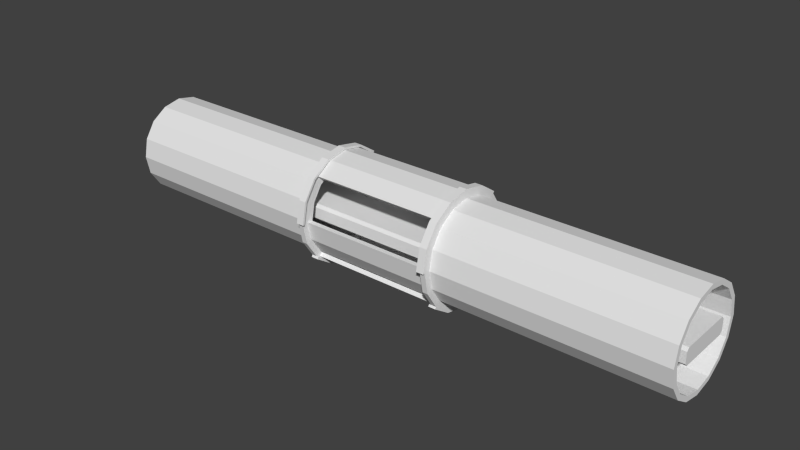 # Source: 1Cargo_Bridge.blend  (saved by Blender 2.73.0; exported with 4.5.12 LTS)
import bpy
from mathutils import Matrix  # noqa: F401  (used for matrix-valued properties, if any)

bpy.ops.wm.read_factory_settings(use_empty=True)
scene = bpy.context.scene
scene.name = 'Scene'

# ---- collections
col_collection_1 = bpy.data.collections.new('Collection 1'); scene.collection.children.link(col_collection_1)

# ---- materials (node trees are filled in below, after node groups)
mat_material = bpy.data.materials.new('Material')
mat_material.alpha_threshold = 0.0
mat_material.use_transparent_shadow = False
mat_material.roughness = 0.5
mat_material.line_color = (0.0, 0.0, 0.0, 1.0)

# ---- material node trees

# ---- world
world_world = bpy.data.worlds.new('World'); scene.world = world_world
world_world.color = (0.05088, 0.05088, 0.05088)
world_world.use_sun_shadow = False
world_world.sun_shadow_jitter_overblur = 0.0
world_world.cycles.sampling_method = 'MANUAL'
world_world.cycles.sample_map_resolution = 256

# ---- meshes
me_cylinder = bpy.data.meshes.new('Cylinder')
me_cylinder.from_pydata([(-8.317e-06, 1.8, -10.83), (8.117e-06, 1.8, 10.83), (0.6888, 1.663, -10.83), (0.6888, 1.663, 10.83), (1.273, 1.273, -10.83), (1.273, 1.273, 10.83), (1.663, 0.6888, -10.83), (1.663, 0.6888, 10.83), (1.8, 1.152e-06, -10.83), (1.8, -1.274e-06, 10.83), (1.663, -0.6888, -10.83), (1.663, -0.6888, 10.83), (1.273, -1.273, -10.83), (1.273, -1.273, 10.83), (0.6888, -1.663, -10.83), (0.6888, -1.663, 10.83), (-8.045e-06, -1.8, -10.83), (8.389e-06, -1.8, 10.83), (-0.6888, -1.663, -10.83), (-0.6888, -1.663, 10.83), (-1.273, -1.273, -10.83), (-1.273, -1.273, 10.83), (-1.663, -0.6888, -10.83), (-1.663, -0.6888, 10.83), (-1.8, 1.253e-06, -10.83), (-1.8, -1.174e-06, 10.83), (-1.663, 0.6888, -10.83), (-1.663, 0.6888, 10.83), (-1.273, 1.273, -10.83), (-1.273, 1.273, 10.83), (-0.6888, 1.663, -10.83), (-0.6888, 1.663, 10.83), (-8.306e-06, 1.62, -10.83), (8.128e-06, 1.62, 10.83), (0.6199, 1.497, -10.83), (0.62, 1.497, 10.83), (1.146, 1.146, -10.83), (1.146, 1.146, 10.83), (1.497, 0.6199, -10.83), (1.497, 0.6199, 10.83), (1.62, 1.161e-06, -10.83), (1.62, -1.266e-06, 10.83), (1.497, -0.6199, -10.83), (1.497, -0.6199, 10.83), (1.146, -1.146, -10.83), (1.146, -1.146, 10.83), (0.6199, -1.497, -10.83), (0.62, -1.497, 10.83), (-8.061e-06, -1.62, -10.83), (8.373e-06, -1.62, 10.83), (-0.62, -1.497, -10.83), (-0.6199, -1.497, 10.83), (-1.146, -1.146, -10.83), (-1.146, -1.146, 10.83), (-1.497, -0.6199, -10.83), (-1.497, -0.6199, 10.83), (-1.62, 1.251e-06, -10.83), (-1.62, -1.176e-06, 10.83), (-1.497, 0.6199, -10.83), (-1.497, 0.6199, 10.83), (-1.146, 1.146, -10.83), (-1.146, 1.146, 10.83), (-0.62, 1.497, -10.83), (-0.6199, 1.497, 10.83), (-1.797e-06, 1.8, -2.466), (1.598e-06, 1.8, 2.466), (0.6888, 1.663, 2.466), (0.6888, 1.663, -2.466), (1.273, 1.273, 2.466), (1.273, 1.273, -2.466), (1.663, 0.6888, 2.466), (1.663, 0.6888, -2.466), (1.8, -3.115e-07, 2.466), (1.8, 1.899e-07, -2.466), (1.663, -0.6888, 2.466), (1.663, -0.6888, -2.466), (1.273, -1.273, 2.466), (1.273, -1.273, -2.466), (0.6888, -1.663, 2.466), (0.6888, -1.663, -2.466), (1.87e-06, -1.8, 2.466), (-1.526e-06, -1.8, -2.466), (-0.6888, -1.663, 2.466), (-0.6888, -1.663, -2.466), (-1.273, -1.273, 2.466), (-1.273, -1.273, -2.466), (-1.663, -0.6888, 2.466), (-1.663, -0.6888, -2.466), (-1.8, -2.113e-07, 2.466), (-1.8, 2.9e-07, -2.466), (-1.663, 0.6888, 2.466), (-1.663, 0.6888, -2.466), (-1.273, 1.273, 2.466), (-1.273, 1.273, -2.466), (-0.6888, 1.663, 2.466), (-0.6888, 1.663, -2.466), (-1.497, -0.6199, -2.466), (-1.497, -0.6199, 2.466), (-1.62, 2.883e-07, -2.466), (-1.62, -2.13e-07, 2.466), (-1.497, 0.6199, -2.466), (-1.497, 0.6199, 2.466), (-1.146, 1.146, -2.466), (-1.146, 1.146, 2.466), (-0.6199, 1.497, -2.466), (-0.6199, 1.497, 2.466), (-1.786e-06, 1.62, -2.466), (1.609e-06, 1.62, 2.466), (0.6199, 1.497, -2.466), (0.6199, 1.497, 2.466), (1.146, 1.146, -2.466), (1.146, 1.146, 2.466), (1.497, 0.6199, -2.466), (1.497, 0.6199, 2.466), (1.62, 1.982e-07, -2.466), (1.62, -3.031e-07, 2.466), (1.497, -0.6199, -2.466), (1.497, -0.6199, 2.466), (1.146, -1.146, -2.466), (1.146, -1.146, 2.466), (0.6199, -1.497, -2.466), (0.6199, -1.497, 2.466), (-1.542e-06, -1.62, -2.466), (1.853e-06, -1.62, 2.466), (-0.6199, -1.497, -2.466), (-0.6199, -1.497, 2.466), (-1.146, -1.146, -2.466), (-1.146, -1.146, 2.466), (-1.362, 1.146, 2.466), (-1.362, 1.146, -2.466), (-1.713, 0.6207, 2.466), (-1.713, 0.6207, -2.466), (-1.836, 0.0007768, 2.466), (-1.836, 0.0007763, -2.466), (-1.713, -0.6192, 2.466), (-1.713, -0.6192, -2.466), (-1.362, -1.145, 2.466), (-1.362, -1.145, -2.466), (-1.489, 1.274, -2.466), (-1.489, 1.274, 2.466), (-1.879, 0.6896, -2.466), (-1.879, 0.6896, 2.466), (-2.016, 0.0007767, -2.466), (-2.016, 0.0007766, 2.466), (-1.879, -0.6881, -2.466), (-1.879, -0.6881, 2.466), (-1.489, -1.272, -2.466), (-1.489, -1.272, 2.466), (-1.392, -1.133, -2.393), (-1.392, -1.133, 2.393), (-1.74, -0.613, -2.393), (-1.74, -0.613, 2.393), (-1.862, 0.0007767, -2.393), (-1.862, 0.0007767, 2.393), (-1.74, 0.6145, -2.393), (-1.74, 0.6145, 2.393), (-1.392, 1.135, -2.393), (-1.392, 1.135, 2.393), (1.362, -1.145, 2.466), (1.362, -1.145, -2.466), (1.714, -0.6192, 2.466), (1.714, -0.6192, -2.466), (1.837, 0.0007751, 2.466), (1.837, 0.0007768, -2.466), (1.714, 0.6207, 2.466), (1.714, 0.6207, -2.466), (1.362, 1.146, 2.466), (1.362, 1.146, -2.466), (1.49, -1.272, -2.466), (1.49, -1.272, 2.466), (1.88, -0.6881, -2.466), (1.88, -0.6881, 2.466), (2.017, 0.0007762, -2.466), (2.017, 0.000775, 2.466), (1.88, 0.6896, -2.466), (1.88, 0.6896, 2.466), (1.49, 1.274, -2.466), (1.49, 1.274, 2.466), (1.393, 1.135, -2.393), (1.393, 1.135, 2.393), (1.741, 0.6145, -2.393), (1.741, 0.6145, 2.393), (1.863, 0.0007764, -2.393), (1.863, 0.0007751, 2.393), (1.741, -0.613, -2.393), (1.741, -0.613, 2.393), (1.393, -1.133, -2.393), (1.393, -1.133, 2.393), (1.228e-06, 1.8, 2.659), (0.6888, 1.663, 2.659), (1.273, 1.273, 2.659), (1.663, 0.6888, 2.659), (1.8, -2.568e-07, 2.659), (1.663, -0.6888, 2.659), (1.273, -1.273, 2.659), (0.6888, -1.663, 2.659), (1.5e-06, -1.8, 2.659), (-0.6888, -1.663, 2.659), (-1.273, -1.273, 2.659), (-1.663, -0.6888, 2.659), (-1.8, -1.567e-07, 2.659), (-1.663, 0.6888, 2.659), (-1.273, 1.273, 2.659), (-0.6888, 1.663, 2.659), (0.6888, 1.663, -2.659), (1.273, 1.273, -2.659), (1.663, 0.6888, -2.659), (1.8, 1.352e-07, -2.659), (1.663, -0.6888, -2.659), (1.273, -1.273, -2.659), (0.6888, -1.663, -2.659), (-1.156e-06, -1.8, -2.659), (-0.6888, -1.663, -2.659), (-1.273, -1.273, -2.659), (-1.663, -0.6888, -2.659), (-1.8, 2.354e-07, -2.659), (-1.663, 0.6888, -2.659), (-1.273, 1.273, -2.659), (-0.6888, 1.663, -2.659), (-1.428e-06, 1.8, -2.659), (-1.497, -0.6199, 2.659), (-1.62, -1.584e-07, 2.659), (-1.497, 0.6199, 2.659), (-1.146, 1.146, 2.659), (-0.6199, 1.497, 2.659), (1.239e-06, 1.62, 2.659), (0.6199, 1.497, 2.659), (1.146, 1.146, 2.659), (1.497, 0.6199, 2.659), (1.62, -2.485e-07, 2.659), (1.497, -0.6199, 2.659), (1.146, -1.146, 2.659), (0.6199, -1.497, 2.659), (1.484e-06, -1.62, 2.659), (-0.6199, -1.497, 2.659), (-1.146, -1.146, 2.659), (-1.497, -0.6199, -2.659), (-1.62, 2.337e-07, -2.659), (-1.497, 0.6199, -2.659), (-1.146, 1.146, -2.659), (-0.6199, 1.497, -2.659), (-1.416e-06, 1.62, -2.659), (0.6199, 1.497, -2.659), (1.146, 1.146, -2.659), (1.497, 0.6199, -2.659), (1.62, 1.436e-07, -2.659), (1.497, -0.6199, -2.659), (1.146, -1.146, -2.659), (0.6199, -1.497, -2.659), (-1.172e-06, -1.62, -2.659), (-0.6199, -1.497, -2.659), (-1.146, -1.146, -2.659), (-1.722e-06, 2.03, -2.466), (1.629e-06, 2.03, 2.466), (0.7767, 1.875, 2.466), (0.7767, 1.875, -2.466), (1.435, 1.435, 2.466), (1.435, 1.435, -2.466), (1.875, 0.7767, 2.466), (1.875, 0.7767, -2.466), (2.03, -3.115e-07, 2.466), (2.03, 1.832e-07, -2.466), (1.875, -0.7767, 2.466), (1.875, -0.7767, -2.466), (1.435, -1.435, 2.466), (1.435, -1.435, -2.466), (0.7767, -1.875, 2.466), (0.7767, -1.875, -2.466), (1.876e-06, -2.03, 2.466), (-1.455e-06, -2.03, -2.466), (-0.7767, -1.875, 2.466), (-0.7767, -1.875, -2.466), (-1.435, -1.435, 2.466), (-1.435, -1.435, -2.466), (-1.875, -0.7767, 2.466), (-1.875, -0.7767, -2.466), (-2.03, -1.78e-07, 2.466), (-2.03, 2.9e-07, -2.466), (-1.875, 0.7767, 2.466), (-1.875, 0.7767, -2.466), (-1.435, 1.435, 2.466), (-1.435, 1.435, -2.466), (-0.7767, 1.875, 2.466), (-0.7767, 1.875, -2.466), (1.243e-06, 2.03, 2.659), (0.7767, 1.875, 2.659), (1.435, 1.435, 2.659), (1.875, 0.7767, 2.659), (2.03, -2.591e-07, 2.659), (1.875, -0.7767, 2.659), (1.435, -1.435, 2.659), (0.7767, -1.875, 2.659), (1.511e-06, -2.03, 2.659), (-0.7767, -1.875, 2.659), (-1.435, -1.435, 2.659), (-1.875, -0.7767, 2.659), (-2.03, -1.367e-07, 2.659), (-1.875, 0.7767, 2.659), (-1.435, 1.435, 2.659), (-0.7767, 1.875, 2.659), (0.7767, 1.875, -2.659), (1.435, 1.435, -2.659), (1.875, 0.7767, -2.659), (2.03, 1.419e-07, -2.659), (1.875, -0.7767, -2.659), (1.435, -1.435, -2.659), (0.7767, -1.875, -2.659), (-1.085e-06, -2.03, -2.659), (-0.7767, -1.875, -2.659), (-1.435, -1.435, -2.659), (-1.875, -0.7767, -2.659), (-2.03, 2.398e-07, -2.659), (-1.875, 0.7767, -2.659), (-1.435, 1.435, -2.659), (-0.7767, 1.875, -2.659), (-1.345e-06, 2.03, -2.659), (0.01556, 2.108, -2.466), (0.01556, 2.108, 2.466), (0.8072, 1.949, 2.466), (0.8072, 1.949, -2.466), (1.492, 1.492, 2.466), (1.492, 1.492, -2.466), (1.949, 0.8072, 2.466), (1.949, 0.8072, -2.466), (2.109, -3.107e-07, 2.466), (2.109, 1.809e-07, -2.466), (1.949, -0.8072, 2.466), (1.949, -0.8072, -2.466), (1.502, -1.48, 2.466), (1.502, -1.48, -2.466), (-0.01556, -2.108, 2.466), (-0.01556, -2.108, -2.466), (-0.8072, -1.949, 2.466), (-0.8072, -1.949, -2.466), (-1.492, -1.492, 2.466), (-1.492, -1.492, -2.466), (-1.949, -0.8072, 2.466), (-1.949, -0.8072, -2.466), (-2.109, -1.672e-07, 2.466), (-2.109, 2.9e-07, -2.466), (-1.949, 0.8072, 2.466), (-1.949, 0.8072, -2.466), (-1.502, 1.48, 2.466), (-1.502, 1.48, -2.466), (0.01556, 2.108, 2.659), (0.8072, 1.949, 2.659), (1.492, 1.492, 2.659), (1.949, 0.8072, 2.659), (2.109, -2.591e-07, 2.659), (1.949, -0.8072, 2.659), (1.502, -1.48, 2.659), (-0.01556, -2.108, 2.659), (-0.8072, -1.949, 2.659), (-1.492, -1.492, 2.659), (-1.949, -0.8072, 2.659), (-2.109, -1.313e-07, 2.659), (-1.949, 0.8072, 2.659), (-1.502, 1.48, 2.659), (0.8072, 1.949, -2.659), (1.492, 1.492, -2.659), (1.949, 0.8072, -2.659), (2.109, 1.442e-07, -2.659), (1.949, -0.8072, -2.659), (1.502, -1.48, -2.659), (-0.01556, -2.108, -2.659), (-0.8072, -1.949, -2.659), (-1.492, -1.492, -2.659), (-1.949, -0.8072, -2.659), (-2.109, 2.414e-07, -2.659), (-1.949, 0.8072, -2.659), (-1.502, 1.48, -2.659), (0.01556, 2.108, -2.659), (-1.882e-06, 2.03, -2.386), (1.812e-06, 2.03, 2.386), (0.7767, 1.875, 2.386), (0.7767, 1.875, -2.386), (1.435, 1.435, 2.386), (1.435, 1.435, -2.386), (1.875, 0.7767, 2.386), (1.875, 0.7767, -2.386), (2.03, -3.637e-07, 2.386), (2.03, 2.178e-07, -2.386), (1.875, -0.7767, 2.386), (1.875, -0.7767, -2.386), (1.435, -1.435, 2.386), (1.435, -1.435, -2.386), (2.059e-06, -2.03, 2.386), (-1.615e-06, -2.03, -2.386), (-0.7767, -1.875, 2.386), (-0.7767, -1.875, -2.386), (-1.435, -1.435, 2.386), (-1.435, -1.435, -2.386), (-1.875, -0.7767, 2.386), (-1.875, -0.7767, -2.386), (-2.03, -1.95e-07, 2.386), (-2.03, 3.246e-07, -2.386), (-1.875, 0.7767, 2.386), (-1.875, 0.7767, -2.386), (-1.435, 1.435, 2.386), (-1.435, 1.435, -2.386), (0.01556, 2.108, -2.386), (0.01556, 2.108, 2.386), (0.8072, 1.949, 2.386), (0.8072, 1.949, -2.386), (1.492, 1.492, 2.386), (1.492, 1.492, -2.386), (1.949, 0.8072, 2.386), (1.949, 0.8072, -2.386), (2.109, -3.63e-07, 2.386), (2.109, 2.155e-07, -2.386), (1.949, -0.8072, 2.386), (1.949, -0.8072, -2.386), (1.502, -1.48, 2.386), (1.502, -1.48, -2.386), (-0.01556, -2.108, 2.386), (-0.01556, -2.108, -2.386), (-0.8072, -1.949, 2.386), (-0.8072, -1.949, -2.386), (-1.492, -1.492, 2.386), (-1.492, -1.492, -2.386), (-1.949, -0.8072, 2.386), (-1.949, -0.8072, -2.386), (-2.109, -1.842e-07, 2.386), (-2.109, 3.246e-07, -2.386), (-1.949, 0.8072, 2.386), (-1.949, 0.8072, -2.386), (-1.502, 1.48, 2.386), (-1.502, 1.48, -2.386), (-1.451, -0.6009, -2.466), (-1.451, -0.6009, 2.466), (-1.57, 2.796e-07, -2.466), (-1.57, -2.154e-07, 2.466), (-1.451, 0.6009, -2.466), (-1.451, 0.6009, 2.466), (-1.11, 1.11, -2.466), (-1.11, 1.11, 2.466), (-0.6009, 1.451, -2.466), (-0.6009, 1.451, 2.466), (-1.808e-06, 1.57, -2.466), (1.604e-06, 1.57, 2.466), (0.6009, 1.451, -2.466), (0.6009, 1.451, 2.466), (1.11, 1.11, -2.466), (1.11, 1.11, 2.466), (1.451, 0.6009, -2.466), (1.451, 0.6009, 2.466), (1.57, 1.987e-07, -2.466), (1.57, -3.041e-07, 2.466), (1.451, -0.6009, -2.466), (1.451, -0.6009, 2.466), (1.11, -1.11, -2.466), (1.11, -1.11, 2.466), (0.6009, -1.451, -2.466), (0.6009, -1.451, 2.466), (-1.56e-06, -1.57, -2.466), (1.851e-06, -1.57, 2.466), (-0.6009, -1.451, -2.466), (-0.6009, -1.451, 2.466), (-1.11, -1.11, -2.466), (-1.11, -1.11, 2.466), (-1.451, -0.6009, 2.659), (-1.57, -1.618e-07, 2.659), (-1.451, 0.6009, 2.659), (-1.11, 1.11, 2.659), (-0.6009, 1.451, 2.659), (1.233e-06, 1.57, 2.659), (0.6009, 1.451, 2.659), (1.11, 1.11, 2.659), (1.451, 0.6009, 2.659), (1.57, -2.519e-07, 2.659), (1.451, -0.6009, 2.659), (1.11, -1.11, 2.659), (0.6009, -1.451, 2.659), (1.477e-06, -1.57, 2.659), (-0.6009, -1.451, 2.659), (-1.11, -1.11, 2.659), (-1.451, -0.6009, -2.659), (-1.57, 2.303e-07, -2.659), (-1.451, 0.6009, -2.659), (-1.11, 1.11, -2.659), (-0.6009, 1.451, -2.659), (-1.434e-06, 1.57, -2.659), (0.6009, 1.451, -2.659), (1.11, 1.11, -2.659), (1.451, 0.6009, -2.659), (1.57, 1.46e-07, -2.659), (1.451, -0.6009, -2.659), (1.11, -1.11, -2.659), (0.6009, -1.451, -2.659), (-1.188e-06, -1.57, -2.659), (-0.6009, -1.451, -2.659), (-1.11, -1.11, -2.659)], [], [(188, 1, 3, 189), (189, 3, 5, 190), (190, 5, 7, 191), (191, 7, 9, 192), (192, 9, 11, 193), (193, 11, 13, 194), (194, 13, 15, 195), (195, 15, 17, 196), (196, 17, 19, 197), (197, 19, 21, 198), (198, 21, 23, 199), (199, 23, 25, 200), (200, 25, 27, 201), (201, 27, 29, 202), (25, 23, 55, 57), (203, 31, 1, 188), (202, 29, 31, 203), (30, 0, 32, 62), (221, 222, 59, 57), (220, 221, 57, 55), (8, 10, 42, 40), (31, 29, 61, 63), (0, 2, 34, 32), (9, 7, 39, 41), (14, 16, 48, 46), (20, 22, 54, 52), (15, 13, 45, 47), (26, 28, 60, 58), (21, 19, 51, 53), (4, 6, 38, 36), (27, 25, 57, 59), (5, 3, 35, 37), (10, 12, 44, 42), (1, 31, 63, 33), (16, 18, 50, 48), (11, 9, 41, 43), (22, 24, 56, 54), (3, 1, 33, 35), (17, 15, 47, 49), (28, 30, 62, 60), (23, 21, 53, 55), (6, 8, 40, 38), (29, 27, 59, 61), (7, 5, 37, 39), (12, 14, 46, 44), (18, 20, 52, 50), (13, 11, 43, 45), (24, 26, 58, 56), (19, 17, 49, 51), (2, 4, 36, 34), (222, 223, 61, 59), (223, 224, 63, 61), (224, 225, 33, 63), (225, 226, 35, 33), (226, 227, 37, 35), (227, 228, 39, 37), (228, 229, 41, 39), (229, 230, 43, 41), (230, 231, 45, 43), (231, 232, 47, 45), (233, 234, 51, 49), (234, 235, 53, 51), (235, 220, 55, 53), (80, 78, 266, 268), (67, 108, 110, 69), (193, 194, 290, 289), (69, 110, 112, 71), (214, 213, 309, 310), (109, 107, 65, 66), (64, 67, 255, 252), (109, 66, 68, 111), (87, 89, 277, 275), (73, 72, 74, 75), (200, 201, 297, 296), (75, 74, 76, 77), (72, 70, 258, 260), (77, 76, 78, 79), (206, 205, 301, 302), (82, 84, 127, 125), (65, 94, 282, 253), (80, 82, 125, 123), (79, 81, 269, 267), (78, 80, 81, 79), (192, 193, 289, 288), (80, 123, 122, 81), (213, 212, 308, 309), (99, 97, 86, 88), (86, 84, 272, 274), (89, 88, 90, 91), (199, 200, 296, 295), (91, 90, 92, 93), (205, 204, 300, 301), (95, 94, 65, 64), (71, 73, 261, 259), (93, 92, 94, 95), (232, 233, 49, 47), (99, 101, 433, 431), (98, 100, 101, 99), (119, 121, 453, 451), (99, 88, 89, 98), (235, 234, 474, 475), (100, 102, 103, 101), (106, 104, 436, 438), (102, 104, 105, 103), (239, 240, 480, 479), (104, 106, 107, 105), (122, 120, 452, 454), (111, 68, 70, 113), (111, 113, 445, 443), (113, 70, 72, 115), (226, 225, 465, 466), (71, 112, 114, 73), (246, 247, 487, 486), (73, 114, 115, 72), (100, 98, 430, 432), (114, 116, 117, 115), (120, 118, 450, 452), (116, 118, 119, 117), (234, 233, 473, 474), (118, 120, 121, 119), (238, 239, 479, 478), (122, 123, 121, 120), (103, 105, 437, 435), (122, 124, 83, 81), (127, 97, 429, 459), (83, 124, 126, 85), (225, 224, 464, 465), (85, 126, 96, 87), (84, 86, 97, 127), (87, 96, 98, 89), (64, 106, 108, 67), (64, 65, 107, 106), (128, 130, 155, 157), (131, 129, 156, 154), (130, 132, 153, 155), (133, 131, 154, 152), (146, 137, 136, 147), (139, 128, 129, 138), (141, 139, 138, 140), (142, 143, 141, 140), (144, 145, 143, 142), (146, 147, 145, 144), (148, 150, 151, 149), (150, 152, 153, 151), (152, 154, 155, 153), (156, 157, 155, 154), (132, 134, 151, 153), (135, 133, 152, 150), (134, 136, 149, 151), (137, 135, 150, 148), (136, 137, 148, 149), (129, 128, 157, 156), (158, 160, 185, 187), (161, 159, 186, 184), (160, 162, 183, 185), (163, 161, 184, 182), (176, 167, 166, 177), (169, 158, 159, 168), (171, 169, 168, 170), (172, 173, 171, 170), (174, 175, 173, 172), (176, 177, 175, 174), (178, 180, 181, 179), (180, 182, 183, 181), (182, 184, 185, 183), (186, 187, 185, 184), (162, 164, 181, 183), (165, 163, 182, 180), (164, 166, 179, 181), (167, 165, 180, 178), (166, 167, 178, 179), (159, 158, 187, 186), (95, 64, 252, 283), (191, 192, 288, 287), (78, 76, 264, 266), (212, 211, 307, 308), (198, 199, 295, 294), (85, 87, 275, 273), (218, 217, 313, 314), (70, 68, 256, 258), (204, 219, 315, 300), (92, 90, 278, 280), (77, 79, 267, 265), (190, 191, 287, 286), (211, 210, 306, 307), (84, 82, 270, 272), (197, 198, 294, 293), (219, 218, 314, 315), (0, 219, 204, 2), (2, 204, 205, 4), (4, 205, 206, 6), (6, 206, 207, 8), (8, 207, 208, 10), (10, 208, 209, 12), (12, 209, 210, 14), (14, 210, 211, 16), (16, 211, 212, 18), (18, 212, 213, 20), (20, 213, 214, 22), (22, 214, 215, 24), (24, 215, 216, 26), (26, 216, 217, 28), (30, 218, 219, 0), (28, 217, 218, 30), (112, 110, 442, 444), (245, 246, 486, 485), (117, 119, 451, 449), (232, 231, 471, 472), (104, 102, 434, 436), (236, 237, 477, 476), (96, 126, 458, 428), (109, 111, 443, 441), (224, 223, 463, 464), (244, 245, 485, 484), (231, 230, 470, 471), (118, 116, 448, 450), (248, 249, 489, 488), (101, 103, 435, 433), (237, 238, 478, 477), (125, 127, 459, 457), (56, 58, 238, 237), (54, 56, 237, 236), (58, 60, 239, 238), (60, 62, 240, 239), (62, 32, 241, 240), (32, 34, 242, 241), (34, 36, 243, 242), (36, 38, 244, 243), (38, 40, 245, 244), (40, 42, 246, 245), (42, 44, 247, 246), (44, 46, 248, 247), (48, 50, 250, 249), (50, 52, 251, 250), (52, 54, 236, 251), (46, 48, 249, 248), (281, 343, 427, 399), (281, 313, 370, 343), (317, 318, 402, 401), (271, 273, 391, 389), (304, 303, 361, 362), (265, 305, 363, 329), (305, 265, 267, 306), (306, 267, 269, 307), (253, 284, 344, 317), (256, 254, 374, 376), (311, 310, 367, 368), (340, 342, 426, 424), (297, 298, 357, 356), (327, 325, 409, 411), (314, 283, 252, 315), (313, 281, 283, 314), (303, 302, 360, 361), (298, 280, 342, 357), (278, 276, 394, 396), (289, 290, 350, 349), (263, 265, 385, 383), (310, 309, 366, 367), (264, 290, 291, 266), (266, 291, 292, 268), (290, 264, 328, 350), (316, 252, 372, 400), (332, 334, 418, 416), (296, 297, 356, 355), (302, 301, 359, 360), (270, 268, 386, 388), (282, 299, 284, 253), (280, 298, 299, 282), (93, 95, 283, 281), (207, 206, 302, 303), (73, 75, 263, 261), (88, 86, 274, 276), (201, 202, 298, 297), (66, 65, 253, 254), (215, 214, 310, 311), (81, 83, 271, 269), (194, 195, 291, 290), (94, 92, 280, 282), (208, 207, 303, 304), (74, 72, 260, 262), (203, 188, 284, 299), (89, 91, 279, 277), (67, 69, 257, 255), (216, 215, 311, 312), (195, 196, 292, 291), (82, 80, 268, 270), (209, 208, 304, 305), (188, 189, 285, 284), (75, 77, 265, 263), (202, 203, 299, 298), (90, 88, 276, 278), (68, 66, 254, 256), (217, 216, 312, 313), (196, 197, 293, 292), (83, 85, 273, 271), (210, 209, 305, 306), (189, 190, 286, 285), (76, 74, 262, 264), (91, 93, 281, 279), (69, 71, 259, 257), (371, 316, 319, 358), (358, 319, 321, 359), (359, 321, 323, 360), (360, 323, 325, 361), (361, 325, 327, 362), (362, 327, 329, 363), (364, 331, 333, 365), (365, 333, 335, 366), (366, 335, 337, 367), (367, 337, 339, 368), (368, 339, 341, 369), (369, 341, 343, 370), (317, 344, 345, 318), (318, 345, 346, 320), (320, 346, 347, 322), (322, 347, 348, 324), (324, 348, 349, 326), (326, 349, 350, 328), (330, 351, 352, 332), (332, 352, 353, 334), (334, 353, 354, 336), (336, 354, 355, 338), (338, 355, 356, 340), (340, 356, 357, 342), (268, 292, 351, 330), (312, 311, 368, 369), (319, 316, 400, 403), (343, 341, 425, 427), (284, 285, 345, 344), (305, 304, 362, 363), (255, 257, 377, 375), (277, 279, 397, 395), (313, 312, 369, 370), (322, 324, 408, 406), (292, 293, 352, 351), (307, 269, 331, 364), (285, 286, 346, 345), (262, 260, 380, 382), (335, 333, 417, 419), (315, 252, 316, 371), (269, 271, 389, 387), (293, 294, 353, 352), (286, 287, 347, 346), (300, 315, 371, 358), (338, 340, 424, 422), (254, 253, 373, 374), (294, 295, 354, 353), (287, 288, 348, 347), (308, 307, 364, 365), (276, 274, 392, 394), (301, 300, 358, 359), (325, 323, 407, 409), (295, 296, 355, 354), (261, 263, 383, 381), (288, 289, 349, 348), (309, 308, 365, 366), (376, 374, 402, 404), (396, 394, 422, 424), (383, 385, 413, 411), (388, 386, 414, 416), (375, 377, 405, 403), (395, 397, 425, 423), (382, 380, 408, 410), (387, 389, 417, 415), (374, 373, 401, 402), (394, 392, 420, 422), (381, 383, 411, 409), (389, 391, 419, 417), (384, 382, 410, 412), (397, 399, 427, 425), (377, 379, 407, 405), (390, 388, 416, 418), (398, 396, 424, 426), (378, 376, 404, 406), (391, 393, 421, 419), (379, 381, 409, 407), (392, 390, 418, 420), (380, 378, 406, 408), (393, 395, 423, 421), (372, 375, 403, 400), (337, 335, 419, 421), (264, 262, 382, 384), (279, 281, 399, 397), (324, 326, 410, 408), (257, 259, 379, 377), (331, 269, 387, 415), (272, 270, 388, 390), (321, 319, 403, 405), (342, 280, 398, 426), (334, 336, 420, 418), (268, 330, 414, 386), (329, 327, 411, 413), (280, 278, 396, 398), (253, 317, 401, 373), (258, 256, 376, 378), (318, 320, 404, 402), (273, 275, 393, 391), (339, 337, 421, 423), (326, 328, 412, 410), (259, 261, 381, 379), (274, 272, 390, 392), (323, 321, 405, 407), (336, 338, 422, 420), (265, 329, 413, 385), (333, 331, 415, 417), (260, 258, 378, 380), (328, 264, 384, 412), (275, 277, 395, 393), (320, 322, 406, 404), (341, 339, 423, 425), (252, 255, 375, 372), (330, 332, 416, 414), (477, 478, 432, 430), (476, 477, 430, 428), (478, 479, 434, 432), (479, 480, 436, 434), (480, 481, 438, 436), (481, 482, 440, 438), (482, 483, 442, 440), (483, 484, 444, 442), (484, 485, 446, 444), (485, 486, 448, 446), (486, 487, 450, 448), (487, 488, 452, 450), (489, 490, 456, 454), (490, 491, 458, 456), (491, 476, 428, 458), (488, 489, 454, 452), (431, 433, 462, 461), (429, 431, 461, 460), (433, 435, 463, 462), (435, 437, 464, 463), (437, 439, 465, 464), (439, 441, 466, 465), (441, 443, 467, 466), (443, 445, 468, 467), (445, 447, 469, 468), (447, 449, 470, 469), (449, 451, 471, 470), (451, 453, 472, 471), (455, 457, 474, 473), (457, 459, 475, 474), (459, 429, 460, 475), (453, 455, 473, 472), (247, 248, 488, 487), (227, 226, 466, 467), (114, 112, 444, 446), (121, 123, 455, 453), (240, 241, 481, 480), (105, 107, 439, 437), (124, 122, 454, 456), (220, 235, 475, 460), (98, 96, 428, 430), (249, 250, 490, 489), (113, 115, 447, 445), (228, 227, 467, 468), (241, 242, 482, 481), (108, 106, 438, 440), (222, 221, 461, 462), (233, 232, 472, 473), (123, 125, 457, 455), (97, 99, 431, 429), (250, 251, 491, 490), (229, 228, 468, 469), (116, 114, 446, 448), (242, 243, 483, 482), (221, 220, 460, 461), (107, 109, 441, 439), (126, 124, 456, 458), (102, 100, 432, 434), (251, 236, 476, 491), (230, 229, 469, 470), (115, 117, 449, 447), (243, 244, 484, 483), (223, 222, 462, 463), (110, 108, 440, 442)])
_uv = me_cylinder.uv_layers.new(name='UVMap')
_uv.uv.foreach_set('vector', [0.6868, 0.8859, 0.9962, 0.8859, 0.9962, 0.9125, 0.6868, 0.9125, 0.6868, 0.9125, 0.9962, 0.9125, 0.9962, 0.9391, 0.6868, 0.9391, 0.6868, 0.9391, 0.9962, 0.9391, 0.9962, 0.9657, 0.6868, 0.9657, 0.6868, 0.9657, 0.9962, 0.9657, 0.9962, 0.9923, 0.6868, 0.9923, 0.6868, 0.5668, 0.9962, 0.5668, 0.9962, 0.5934, 0.6868, 0.5934, 0.6868, 0.5934, 0.9962, 0.5934, 0.9962, 0.62, 0.6868, 0.62, 0.6868, 0.62, 0.9962, 0.62, 0.9962, 0.6466, 0.6868, 0.6466, 0.6868, 0.6466, 0.9962, 0.6466, 0.9962, 0.6732, 0.6868, 0.6731, 0.6868, 0.6731, 0.9962, 0.6732, 0.9962, 0.6997, 0.6868, 0.6997, 0.6868, 0.6997, 0.9962, 0.6997, 0.9962, 0.7263, 0.6868, 0.7263, 0.6868, 0.7263, 0.9962, 0.7263, 0.9962, 0.7529, 0.6868, 0.7529, 0.6868, 0.7529, 0.9962, 0.7529, 0.9962, 0.7795, 0.6868, 0.7795, 0.6868, 0.7795, 0.9962, 0.7795, 0.9962, 0.8061, 0.6868, 0.8061, 0.6868, 0.8061, 0.9962, 0.8061, 0.9962, 0.8327, 0.6868, 0.8327, 0.8696, 0.1129, 0.8604, 0.09074, 0.8664, 0.08955, 0.8747, 0.1094, 0.6868, 0.8593, 0.9962, 0.8593, 0.9962, 0.8859, 0.6868, 0.8859, 0.6868, 0.8327, 0.9962, 0.8327, 0.9962, 0.8593, 0.6868, 0.8593, 0.02979, 0.04603, 0.04672, 0.0291, 0.05012, 0.0342, 0.03489, 0.04944, 0.6865, 0.3697, 0.6865, 0.3458, 0.9959, 0.3458, 0.9959, 0.3697, 0.6865, 0.3936, 0.6865, 0.3697, 0.9959, 0.3697, 0.9959, 0.3936, 0.1318, 0.04603, 0.141, 0.06814, 0.1349, 0.06934, 0.1267, 0.04944, 0.9325, 0.1389, 0.9086, 0.1389, 0.9098, 0.1329, 0.9313, 0.1329, 0.04672, 0.0291, 0.06883, 0.01994, 0.07003, 0.02596, 0.05012, 0.0342, 0.9716, 0.0447, 0.9807, 0.06681, 0.9747, 0.06801, 0.9665, 0.04811, 0.1318, 0.1142, 0.1149, 0.1311, 0.1115, 0.126, 0.1267, 0.1108, 0.06883, 0.1403, 0.04672, 0.1311, 0.05012, 0.126, 0.07003, 0.1343, 0.9086, 0.01862, 0.9325, 0.01862, 0.9313, 0.02463, 0.9098, 0.02463, 0.02063, 0.09207, 0.02063, 0.06814, 0.02665, 0.06934, 0.02665, 0.09088, 0.8604, 0.06681, 0.8696, 0.0447, 0.8747, 0.04811, 0.8664, 0.06801, 0.09276, 0.01994, 0.1149, 0.0291, 0.1115, 0.0342, 0.09157, 0.02596, 0.8865, 0.1298, 0.8696, 0.1129, 0.8747, 0.1094, 0.8899, 0.1247, 0.9807, 0.09074, 0.9716, 0.1129, 0.9665, 0.1094, 0.9747, 0.08955, 0.141, 0.06814, 0.141, 0.09207, 0.1349, 0.09088, 0.1349, 0.06934, 0.9546, 0.1298, 0.9325, 0.1389, 0.9313, 0.1329, 0.9512, 0.1247, 0.1149, 0.1311, 0.09276, 0.1403, 0.09157, 0.1343, 0.1115, 0.126, 0.9546, 0.02777, 0.9716, 0.0447, 0.9665, 0.04811, 0.9512, 0.03287, 0.04672, 0.1311, 0.02979, 0.1142, 0.03489, 0.1108, 0.05012, 0.126, 0.9716, 0.1129, 0.9546, 0.1298, 0.9512, 0.1247, 0.9665, 0.1094, 0.8865, 0.02777, 0.9086, 0.01862, 0.9098, 0.02463, 0.8899, 0.03287, 0.02063, 0.06814, 0.02979, 0.04603, 0.03489, 0.04944, 0.02665, 0.06934, 0.8604, 0.09074, 0.8604, 0.06681, 0.8664, 0.06801, 0.8664, 0.08955, 0.1149, 0.0291, 0.1318, 0.04603, 0.1267, 0.04944, 0.1115, 0.0342, 0.9086, 0.1389, 0.8865, 0.1298, 0.8899, 0.1247, 0.9098, 0.1329, 0.9807, 0.06681, 0.9807, 0.09074, 0.9747, 0.08955, 0.9747, 0.06801, 0.141, 0.09207, 0.1318, 0.1142, 0.1267, 0.1108, 0.1349, 0.09088, 0.09276, 0.1403, 0.06883, 0.1403, 0.07003, 0.1343, 0.09157, 0.1343, 0.9325, 0.01862, 0.9546, 0.02777, 0.9512, 0.03287, 0.9313, 0.02463, 0.02979, 0.1142, 0.02063, 0.09207, 0.02665, 0.09088, 0.03489, 0.1108, 0.8696, 0.0447, 0.8865, 0.02777, 0.8899, 0.03287, 0.8747, 0.04811, 0.06883, 0.01994, 0.09276, 0.01994, 0.09157, 0.02596, 0.07003, 0.02596, 0.6865, 0.3458, 0.6865, 0.3218, 0.9959, 0.3218, 0.9959, 0.3458, 0.6865, 0.3218, 0.6865, 0.2979, 0.9959, 0.2979, 0.9959, 0.3218, 0.6865, 0.2979, 0.6865, 0.274, 0.9959, 0.274, 0.9959, 0.2979, 0.6865, 0.274, 0.6865, 0.25, 0.9959, 0.25, 0.9959, 0.274, 0.6865, 0.25, 0.6865, 0.2261, 0.9959, 0.2261, 0.9959, 0.25, 0.6865, 0.2261, 0.6865, 0.2022, 0.9959, 0.2022, 0.9959, 0.2261, 0.6865, 0.2022, 0.6865, 0.1782, 0.9959, 0.1782, 0.9959, 0.2022, 0.6865, 0.5612, 0.6865, 0.5372, 0.9959, 0.5372, 0.9959, 0.5612, 0.6865, 0.5372, 0.6865, 0.5133, 0.9959, 0.5133, 0.9959, 0.5372, 0.6865, 0.5133, 0.6865, 0.4894, 0.9959, 0.4894, 0.9959, 0.5133, 0.6865, 0.4654, 0.6865, 0.4415, 0.9959, 0.4415, 0.9959, 0.4654, 0.6865, 0.4415, 0.6865, 0.4176, 0.9959, 0.4176, 0.9959, 0.4415, 0.6865, 0.4176, 0.6865, 0.3936, 0.9959, 0.3936, 0.9959, 0.4176, 0.5323, 0.1307, 0.5511, 0.1496, 0.5462, 0.1568, 0.525, 0.1356, 0.4793, 0.1062, 0.4726, 0.1049, 0.4726, 0.08092, 0.4793, 0.07959, 0.9066, 0.01314, 0.882, 0.02332, 0.8772, 0.01609, 0.9049, 0.00461, 0.4793, 0.07959, 0.4726, 0.08092, 0.4635, 0.0588, 0.4691, 0.05502, 0.04273, 0.02261, 0.02393, 0.04141, 0.0167, 0.03658, 0.0379, 0.01538, 0.6491, 0.08092, 0.6399, 0.0588, 0.6456, 0.05502, 0.6558, 0.07959, 0.4691, 0.1307, 0.4793, 0.1062, 0.4878, 0.1079, 0.4764, 0.1356, 0.6491, 0.08092, 0.6558, 0.07959, 0.6558, 0.1062, 0.6491, 0.1049, 0.3558, 0.1307, 0.3746, 0.1496, 0.3698, 0.1568, 0.3485, 0.1356, 0.6005, 0.2489, 0.6005, 0.4356, 0.5739, 0.4356, 0.5739, 0.2489, 0.9066, 0.1468, 0.9332, 0.1468, 0.9349, 0.1554, 0.9049, 0.1554, 0.5739, 0.2489, 0.5739, 0.4356, 0.5473, 0.4356, 0.5473, 0.2489, 0.6268, 0.1496, 0.6456, 0.1307, 0.6528, 0.1356, 0.6316, 0.1568, 0.5473, 0.2489, 0.5473, 0.4356, 0.5208, 0.4356, 0.5208, 0.2489, 0.1185, 0.1359, 0.1373, 0.1171, 0.1445, 0.122, 0.1233, 0.1432, 0.5221, 0.1062, 0.5221, 0.07959, 0.5288, 0.08092, 0.5288, 0.1049, 0.6456, 0.05502, 0.6268, 0.03621, 0.6316, 0.02898, 0.6528, 0.05019, 0.5323, 0.1307, 0.5221, 0.1062, 0.5288, 0.1049, 0.5379, 0.127, 0.3746, 0.03621, 0.3558, 0.05502, 0.3485, 0.05019, 0.3698, 0.02898, 0.5208, 0.4356, 0.4942, 0.4356, 0.4942, 0.2489, 0.5208, 0.2489, 0.9332, 0.01314, 0.9066, 0.01314, 0.9049, 0.00461, 0.9349, 0.00461, 0.4942, 0.4356, 0.4873, 0.4356, 0.4873, 0.2489, 0.4942, 0.2489, 0.02393, 0.04141, 0.01375, 0.06598, 0.005223, 0.06428, 0.0167, 0.03658, 0.5548, 0.04188, 0.5379, 0.0588, 0.5323, 0.05502, 0.5511, 0.03621, 0.5323, 0.05502, 0.5221, 0.07959, 0.5135, 0.07789, 0.525, 0.05019, 0.6005, 0.4394, 0.6005, 0.6262, 0.5739, 0.6262, 0.5739, 0.4394, 0.882, 0.1367, 0.9066, 0.1468, 0.9049, 0.1554, 0.8772, 0.1439, 0.5739, 0.4394, 0.5739, 0.6262, 0.5473, 0.6262, 0.5473, 0.4394, 0.1373, 0.1171, 0.1474, 0.09257, 0.156, 0.09427, 0.1445, 0.122, 0.5208, 0.4394, 0.5208, 0.6262, 0.4942, 0.6262, 0.4942, 0.4394, 0.4691, 0.05502, 0.4503, 0.03621, 0.4551, 0.02898, 0.4764, 0.05019, 0.5473, 0.4394, 0.5473, 0.6262, 0.5208, 0.6262, 0.5208, 0.4394, 0.6865, 0.4894, 0.6865, 0.4654, 0.9959, 0.4654, 0.9959, 0.4894, 0.5548, 0.04188, 0.577, 0.03272, 0.5773, 0.03457, 0.5559, 0.04345, 0.3916, 0.4394, 0.4155, 0.4394, 0.4155, 0.6262, 0.3916, 0.6262, 0.577, 0.153, 0.5548, 0.1439, 0.5559, 0.1423, 0.5773, 0.1512, 0.3916, 0.6262, 0.3848, 0.6262, 0.3848, 0.4394, 0.3916, 0.4394, 0.7099, 0.04261, 0.7292, 0.02464, 0.7303, 0.02638, 0.7116, 0.04379, 0.4155, 0.4394, 0.4395, 0.4394, 0.4395, 0.6262, 0.4155, 0.6262, 0.4635, 0.127, 0.4465, 0.1439, 0.4455, 0.1423, 0.4619, 0.1259, 0.4395, 0.4394, 0.4634, 0.4394, 0.4634, 0.6262, 0.4395, 0.6262, 0.2194, 0.01363, 0.2464, 0.01363, 0.246, 0.01566, 0.2198, 0.01566, 0.4634, 0.4394, 0.4873, 0.4394, 0.4873, 0.6262, 0.4634, 0.6262, 0.3614, 0.0588, 0.3784, 0.04188, 0.3794, 0.04345, 0.363, 0.05985, 0.6491, 0.1049, 0.6558, 0.1062, 0.6456, 0.1307, 0.6399, 0.127, 0.6491, 0.1049, 0.6399, 0.127, 0.6384, 0.1259, 0.6472, 0.1045, 0.6399, 0.127, 0.6456, 0.1307, 0.6268, 0.1496, 0.623, 0.1439, 0.8053, 0.1364, 0.7804, 0.1467, 0.78, 0.1446, 0.8041, 0.1347, 0.4691, 0.05502, 0.4635, 0.0588, 0.4465, 0.04188, 0.4503, 0.03621, 0.2727, 0.1356, 0.2478, 0.1452, 0.2474, 0.1432, 0.2716, 0.1338, 0.3848, 0.2489, 0.3916, 0.2489, 0.3916, 0.4356, 0.3848, 0.4356, 0.4005, 0.153, 0.3784, 0.1439, 0.3794, 0.1423, 0.4009, 0.1512, 0.3916, 0.2489, 0.4155, 0.2489, 0.4155, 0.4356, 0.3916, 0.4356, 0.3784, 0.04188, 0.4005, 0.03272, 0.4009, 0.03457, 0.3794, 0.04345, 0.4155, 0.2489, 0.4395, 0.2489, 0.4395, 0.4356, 0.4155, 0.4356, 0.7292, 0.02464, 0.7542, 0.01542, 0.7545, 0.01741, 0.7303, 0.02638, 0.4395, 0.2489, 0.4634, 0.2489, 0.4634, 0.4356, 0.4395, 0.4356, 0.1946, 0.0237, 0.2194, 0.01363, 0.2198, 0.01566, 0.1957, 0.02542, 0.4873, 0.2489, 0.4873, 0.4356, 0.4634, 0.4356, 0.4634, 0.2489, 0.6009, 0.03272, 0.623, 0.04188, 0.622, 0.04345, 0.6005, 0.03457, 0.3614, 0.0588, 0.3523, 0.08092, 0.3456, 0.07959, 0.3558, 0.05502, 0.5288, 0.08092, 0.5379, 0.0588, 0.5395, 0.05985, 0.5306, 0.08128, 0.3456, 0.07959, 0.3523, 0.08092, 0.3523, 0.1049, 0.3456, 0.1062, 0.7804, 0.1467, 0.7534, 0.1467, 0.7538, 0.1447, 0.78, 0.1446, 0.3456, 0.1062, 0.3523, 0.1049, 0.3614, 0.127, 0.3558, 0.1307, 0.5221, 0.07959, 0.5323, 0.05502, 0.5379, 0.0588, 0.5288, 0.08092, 0.3558, 0.1307, 0.3614, 0.127, 0.3784, 0.1439, 0.3746, 0.1496, 0.4691, 0.1307, 0.4635, 0.127, 0.4726, 0.1049, 0.4793, 0.1062, 0.4942, 0.4394, 0.4942, 0.6262, 0.4873, 0.6262, 0.4873, 0.4394, 0.4948, 0.9977, 0.4665, 0.9975, 0.4659, 0.9944, 0.4927, 0.9939, 0.4666, 0.8157, 0.4948, 0.816, 0.4927, 0.8198, 0.4659, 0.8188, 0.4665, 0.9975, 0.4416, 0.9974, 0.4416, 0.9944, 0.4659, 0.9944, 0.4416, 0.8158, 0.4666, 0.8157, 0.4659, 0.8188, 0.4416, 0.8189, 0.3818, 0.8161, 0.3884, 0.8161, 0.3883, 0.9979, 0.3817, 0.9979, 0.5014, 0.9977, 0.4948, 0.9977, 0.4948, 0.816, 0.5014, 0.816, 0.5273, 0.9977, 0.5014, 0.9977, 0.5014, 0.816, 0.5273, 0.816, 0.5532, 0.816, 0.5532, 0.9977, 0.5273, 0.9977, 0.5273, 0.816, 0.5791, 0.816, 0.5791, 0.9977, 0.5532, 0.9977, 0.5532, 0.816, 0.605, 0.816, 0.605, 0.9977, 0.5791, 0.9977, 0.5791, 0.816, 0.3905, 0.8199, 0.4173, 0.8189, 0.4172, 0.9944, 0.3904, 0.994, 0.4173, 0.8189, 0.4416, 0.8189, 0.4416, 0.9944, 0.4172, 0.9944, 0.4416, 0.8189, 0.4659, 0.8188, 0.4659, 0.9944, 0.4416, 0.9944, 0.4927, 0.8198, 0.4927, 0.9939, 0.4659, 0.9944, 0.4659, 0.8188, 0.4416, 0.9974, 0.4166, 0.9976, 0.4172, 0.9944, 0.4416, 0.9944, 0.4166, 0.8158, 0.4416, 0.8158, 0.4416, 0.8189, 0.4173, 0.8189, 0.4166, 0.9976, 0.3883, 0.9979, 0.3904, 0.994, 0.4172, 0.9944, 0.3884, 0.8161, 0.4166, 0.8158, 0.4173, 0.8189, 0.3905, 0.8199, 0.3883, 0.9979, 0.3884, 0.8161, 0.3905, 0.8199, 0.3904, 0.994, 0.4948, 0.816, 0.4948, 0.9977, 0.4927, 0.9939, 0.4927, 0.8198, 0.4967, 0.8115, 0.4685, 0.8113, 0.4678, 0.8081, 0.4946, 0.8076, 0.4685, 0.6294, 0.4967, 0.6297, 0.4947, 0.6335, 0.4678, 0.6326, 0.4685, 0.8113, 0.4435, 0.8112, 0.4435, 0.8081, 0.4678, 0.8081, 0.4435, 0.6295, 0.4685, 0.6294, 0.4678, 0.6326, 0.4435, 0.6326, 0.3837, 0.6298, 0.3903, 0.6298, 0.3902, 0.8116, 0.3836, 0.8116, 0.5034, 0.8115, 0.4967, 0.8115, 0.4967, 0.6297, 0.5034, 0.6297, 0.5293, 0.8115, 0.5034, 0.8115, 0.5034, 0.6297, 0.5293, 0.6297, 0.5552, 0.6297, 0.5552, 0.8115, 0.5293, 0.8115, 0.5293, 0.6297, 0.581, 0.6297, 0.581, 0.8115, 0.5552, 0.8115, 0.5552, 0.6297, 0.6069, 0.6297, 0.6069, 0.8115, 0.581, 0.8115, 0.581, 0.6297, 0.3924, 0.6336, 0.4192, 0.6326, 0.4192, 0.8082, 0.3923, 0.8077, 0.4192, 0.6326, 0.4435, 0.6326, 0.4435, 0.8081, 0.4192, 0.8082, 0.4435, 0.6326, 0.4678, 0.6326, 0.4678, 0.8081, 0.4435, 0.8081, 0.4947, 0.6335, 0.4946, 0.8076, 0.4678, 0.8081, 0.4678, 0.6326, 0.4435, 0.8112, 0.4185, 0.8113, 0.4192, 0.8082, 0.4435, 0.8081, 0.4186, 0.6295, 0.4435, 0.6295, 0.4435, 0.6326, 0.4192, 0.6326, 0.4185, 0.8113, 0.3902, 0.8116, 0.3923, 0.8077, 0.4192, 0.8082, 0.3903, 0.6298, 0.4186, 0.6295, 0.4192, 0.6326, 0.3924, 0.6336, 0.3902, 0.8116, 0.3903, 0.6298, 0.3924, 0.6336, 0.3923, 0.8077, 0.4967, 0.6297, 0.4967, 0.8115, 0.4946, 0.8076, 0.4947, 0.6335, 0.4503, 0.1496, 0.4691, 0.1307, 0.4764, 0.1356, 0.4551, 0.1568, 0.9578, 0.02332, 0.9332, 0.01314, 0.9349, 0.00461, 0.9626, 0.01609, 0.5511, 0.1496, 0.5756, 0.1597, 0.5739, 0.1683, 0.5462, 0.1568, 0.01375, 0.06598, 0.01375, 0.09257, 0.005223, 0.09427, 0.005223, 0.06428, 0.8632, 0.1179, 0.882, 0.1367, 0.8772, 0.1439, 0.856, 0.1227, 0.3456, 0.1062, 0.3558, 0.1307, 0.3485, 0.1356, 0.3371, 0.1079, 0.1373, 0.04141, 0.1185, 0.02261, 0.1233, 0.01538, 0.1445, 0.03658, 0.6456, 0.1307, 0.6558, 0.1062, 0.6643, 0.1079, 0.6528, 0.1356, 0.1474, 0.09257, 0.1474, 0.06598, 0.156, 0.06428, 0.156, 0.09427, 0.6022, 0.02604, 0.5756, 0.02604, 0.5739, 0.01751, 0.6039, 0.01751, 0.3992, 0.02604, 0.3746, 0.03621, 0.3698, 0.02898, 0.3975, 0.01751, 0.9766, 0.04212, 0.9578, 0.02332, 0.9626, 0.01609, 0.9838, 0.03729, 0.01375, 0.09257, 0.02393, 0.1171, 0.0167, 0.122, 0.005223, 0.09427, 0.5221, 0.07959, 0.5221, 0.1062, 0.5135, 0.1079, 0.5135, 0.07789, 0.853, 0.09328, 0.8632, 0.1179, 0.856, 0.1227, 0.8445, 0.09498, 0.1474, 0.06598, 0.1373, 0.04141, 0.1445, 0.03658, 0.156, 0.06428, 0.005612, 0.8853, 0.315, 0.8853, 0.315, 0.9119, 0.005612, 0.9119, 0.005612, 0.9119, 0.315, 0.9119, 0.315, 0.9385, 0.005613, 0.9385, 0.005613, 0.9385, 0.315, 0.9385, 0.315, 0.9651, 0.005613, 0.9651, 0.005613, 0.9651, 0.315, 0.9651, 0.315, 0.9917, 0.005613, 0.9917, 0.005613, 0.5662, 0.315, 0.5662, 0.315, 0.5928, 0.005612, 0.5928, 0.005612, 0.5928, 0.315, 0.5928, 0.315, 0.6194, 0.005612, 0.6194, 0.005612, 0.6194, 0.315, 0.6194, 0.315, 0.646, 0.005612, 0.646, 0.005612, 0.646, 0.315, 0.646, 0.315, 0.6726, 0.005612, 0.6726, 0.005612, 0.6726, 0.315, 0.6726, 0.315, 0.6992, 0.005612, 0.6992, 0.005612, 0.6992, 0.315, 0.6992, 0.315, 0.7258, 0.005612, 0.7258, 0.005612, 0.7258, 0.315, 0.7258, 0.315, 0.7524, 0.005612, 0.7524, 0.005612, 0.7524, 0.315, 0.7524, 0.315, 0.779, 0.005612, 0.779, 0.005612, 0.779, 0.315, 0.779, 0.315, 0.8055, 0.005612, 0.8055, 0.005612, 0.8055, 0.315, 0.8055, 0.315, 0.8321, 0.005612, 0.8321, 0.005612, 0.8587, 0.315, 0.8587, 0.315, 0.8853, 0.005612, 0.8853, 0.005612, 0.8321, 0.315, 0.8321, 0.315, 0.8587, 0.005612, 0.8587, 0.4635, 0.0588, 0.4726, 0.08092, 0.4708, 0.08128, 0.4619, 0.05985, 0.2917, 0.1172, 0.2727, 0.1356, 0.2716, 0.1338, 0.2901, 0.116, 0.6009, 0.153, 0.577, 0.153, 0.5773, 0.1512, 0.6005, 0.1512, 0.7805, 0.01426, 0.8053, 0.02345, 0.8042, 0.02516, 0.7802, 0.01626, 0.4465, 0.1439, 0.4244, 0.153, 0.424, 0.1512, 0.4455, 0.1423, 0.1652, 0.06635, 0.1754, 0.04209, 0.1771, 0.04325, 0.1672, 0.06676, 0.3614, 0.127, 0.3523, 0.1049, 0.3541, 0.1045, 0.363, 0.1259, 0.6491, 0.08092, 0.6491, 0.1049, 0.6472, 0.1045, 0.6472, 0.08128, 0.7534, 0.1467, 0.7286, 0.1366, 0.7297, 0.1349, 0.7538, 0.1447, 0.3019, 0.09288, 0.2917, 0.1172, 0.2901, 0.116, 0.2999, 0.09248, 0.8053, 0.02345, 0.8243, 0.04174, 0.8227, 0.04288, 0.8042, 0.02516, 0.4005, 0.03272, 0.4244, 0.03272, 0.424, 0.03457, 0.4009, 0.03457, 0.2209, 0.1448, 0.1958, 0.135, 0.1969, 0.1333, 0.2213, 0.1427, 0.577, 0.03272, 0.6009, 0.03272, 0.6005, 0.03457, 0.5773, 0.03457, 0.1754, 0.04209, 0.1946, 0.0237, 0.1957, 0.02542, 0.1771, 0.04325, 0.5288, 0.1049, 0.5288, 0.08092, 0.5306, 0.08128, 0.5306, 0.1045, 0.004616, 0.3684, 0.004616, 0.3444, 0.314, 0.3444, 0.314, 0.3684, 0.004616, 0.3923, 0.004616, 0.3684, 0.314, 0.3684, 0.314, 0.3923, 0.004616, 0.3444, 0.004616, 0.3205, 0.314, 0.3205, 0.314, 0.3444, 0.004616, 0.3205, 0.004616, 0.2966, 0.314, 0.2966, 0.314, 0.3205, 0.004616, 0.2966, 0.004616, 0.2726, 0.314, 0.2726, 0.314, 0.2966, 0.004616, 0.2726, 0.004616, 0.2487, 0.314, 0.2487, 0.314, 0.2726, 0.004616, 0.2487, 0.004616, 0.2248, 0.314, 0.2248, 0.314, 0.2487, 0.004616, 0.2248, 0.004616, 0.2008, 0.314, 0.2008, 0.314, 0.2248, 0.004616, 0.2008, 0.004616, 0.1769, 0.314, 0.1769, 0.314, 0.2008, 0.004617, 0.5598, 0.004617, 0.5359, 0.314, 0.5359, 0.314, 0.5598, 0.004617, 0.5359, 0.004617, 0.512, 0.314, 0.512, 0.314, 0.5359, 0.004617, 0.512, 0.004617, 0.488, 0.314, 0.488, 0.314, 0.512, 0.004616, 0.4641, 0.004616, 0.4402, 0.314, 0.4402, 0.314, 0.4641, 0.004616, 0.4402, 0.004616, 0.4162, 0.314, 0.4162, 0.314, 0.4402, 0.004616, 0.4162, 0.004616, 0.3923, 0.314, 0.3923, 0.314, 0.4162, 0.004617, 0.488, 0.004616, 0.4641, 0.314, 0.4641, 0.314, 0.488, 0.3465, 0.79, 0.3465, 0.793, 0.3436, 0.793, 0.3436, 0.79, 0.3465, 0.79, 0.3538, 0.79, 0.3538, 0.793, 0.3465, 0.793, 0.6382, 0.7743, 0.6381, 0.745, 0.6409, 0.745, 0.6411, 0.7743, 0.3377, 0.9433, 0.3378, 0.9119, 0.3409, 0.912, 0.3409, 0.9433, 0.3561, 0.621, 0.3565, 0.6501, 0.3536, 0.6502, 0.3532, 0.621, 0.3463, 0.5887, 0.3536, 0.5887, 0.3536, 0.5917, 0.3463, 0.5917, 0.3467, 0.4363, 0.354, 0.4363, 0.354, 0.4663, 0.3467, 0.4663, 0.3467, 0.4663, 0.354, 0.4663, 0.354, 0.4963, 0.3467, 0.4963, 0.6382, 0.7772, 0.6309, 0.7772, 0.6309, 0.7743, 0.6382, 0.7743, 0.6468, 0.7157, 0.6468, 0.745, 0.6439, 0.745, 0.6439, 0.7157, 0.3567, 0.8514, 0.3572, 0.8813, 0.3541, 0.8813, 0.3538, 0.8515, 0.6391, 0.8259, 0.6393, 0.7937, 0.6428, 0.7937, 0.6423, 0.8259, 0.6283, 0.8259, 0.6277, 0.7937, 0.6309, 0.7937, 0.6315, 0.8259, 0.3464, 0.6209, 0.3464, 0.6502, 0.3435, 0.6502, 0.3436, 0.6209, 0.354, 0.544, 0.3467, 0.544, 0.3467, 0.514, 0.354, 0.514, 0.354, 0.574, 0.3467, 0.574, 0.3467, 0.544, 0.354, 0.544, 0.3565, 0.6501, 0.3569, 0.68, 0.3539, 0.68, 0.3536, 0.6502, 0.6309, 0.7902, 0.6394, 0.7902, 0.6393, 0.7937, 0.6309, 0.7937, 0.6485, 0.826, 0.6483, 0.8573, 0.6453, 0.8573, 0.6453, 0.8259, 0.6269, 0.6239, 0.6263, 0.5917, 0.6295, 0.5917, 0.6301, 0.6239, 0.3377, 0.6209, 0.3378, 0.5917, 0.3406, 0.5917, 0.3406, 0.6209, 0.3572, 0.8813, 0.3575, 0.9119, 0.3544, 0.912, 0.3541, 0.8813, 0.6404, 0.4963, 0.6331, 0.4963, 0.6331, 0.4663, 0.6404, 0.4663, 0.6404, 0.4663, 0.6331, 0.4663, 0.6331, 0.4363, 0.6404, 0.4363, 0.6295, 0.5882, 0.6379, 0.5883, 0.6379, 0.5917, 0.6295, 0.5917, 0.3466, 0.7742, 0.3465, 0.7777, 0.3431, 0.7776, 0.3431, 0.7742, 0.6395, 0.947, 0.6395, 0.9177, 0.6424, 0.9177, 0.6423, 0.947, 0.6286, 0.8573, 0.6283, 0.8259, 0.6315, 0.8259, 0.6317, 0.8573, 0.3569, 0.68, 0.3573, 0.7106, 0.3542, 0.7106, 0.3539, 0.68, 0.6482, 0.947, 0.6481, 0.9762, 0.6453, 0.9762, 0.6453, 0.947, 0.6331, 0.544, 0.6404, 0.544, 0.6404, 0.574, 0.6331, 0.574, 0.6331, 0.514, 0.6404, 0.514, 0.6404, 0.544, 0.6331, 0.544, 0.4257, 0.1597, 0.4503, 0.1496, 0.4551, 0.1568, 0.4274, 0.1683, 0.0939, 0.1461, 0.1185, 0.1359, 0.1233, 0.1432, 0.09559, 0.1547, 0.4503, 0.03621, 0.4257, 0.02604, 0.4274, 0.01751, 0.4551, 0.02898, 0.5511, 0.03621, 0.5323, 0.05502, 0.525, 0.05019, 0.5462, 0.02898, 0.9332, 0.1468, 0.9578, 0.1367, 0.9626, 0.1439, 0.9349, 0.1554, 0.6558, 0.07959, 0.6456, 0.05502, 0.6528, 0.05019, 0.6643, 0.07789, 0.0673, 0.01243, 0.04273, 0.02261, 0.0379, 0.01538, 0.06561, 0.0039, 0.3558, 0.05502, 0.3456, 0.07959, 0.3371, 0.07789, 0.3485, 0.05019, 0.882, 0.02332, 0.8632, 0.04212, 0.856, 0.03729, 0.8772, 0.01609, 0.6268, 0.03621, 0.6022, 0.02604, 0.6039, 0.01751, 0.6316, 0.02898, 0.0673, 0.1461, 0.0939, 0.1461, 0.09559, 0.1547, 0.06561, 0.1547, 0.6022, 0.1597, 0.6268, 0.1496, 0.6316, 0.1568, 0.6039, 0.1683, 0.9766, 0.1179, 0.9867, 0.09328, 0.9953, 0.09498, 0.9838, 0.1227, 0.3746, 0.1496, 0.3992, 0.1597, 0.3975, 0.1683, 0.3698, 0.1568, 0.4793, 0.1062, 0.4793, 0.07959, 0.4878, 0.07789, 0.4878, 0.1079, 0.0939, 0.01243, 0.0673, 0.01243, 0.06561, 0.0039, 0.09559, 0.0039, 0.8632, 0.04212, 0.853, 0.06669, 0.8445, 0.06499, 0.856, 0.03729, 0.5221, 0.1062, 0.5323, 0.1307, 0.525, 0.1356, 0.5135, 0.1079, 0.04273, 0.1359, 0.0673, 0.1461, 0.06561, 0.1547, 0.0379, 0.1432, 0.9867, 0.09328, 0.9867, 0.06669, 0.9953, 0.06499, 0.9953, 0.09498, 0.4257, 0.02604, 0.3992, 0.02604, 0.3975, 0.01751, 0.4274, 0.01751, 0.9578, 0.1367, 0.9766, 0.1179, 0.9838, 0.1227, 0.9626, 0.1439, 0.5756, 0.02604, 0.5511, 0.03621, 0.5462, 0.02898, 0.5739, 0.01751, 0.6558, 0.1062, 0.6558, 0.07959, 0.6643, 0.07789, 0.6643, 0.1079, 0.1185, 0.02261, 0.0939, 0.01243, 0.09559, 0.0039, 0.1233, 0.01538, 0.853, 0.06669, 0.853, 0.09328, 0.8445, 0.09498, 0.8445, 0.06499, 0.3456, 0.07959, 0.3456, 0.1062, 0.3371, 0.1079, 0.3371, 0.07789, 0.02393, 0.1171, 0.04273, 0.1359, 0.0379, 0.1432, 0.0167, 0.122, 0.9867, 0.06669, 0.9766, 0.04212, 0.9838, 0.03729, 0.9953, 0.06499, 0.5756, 0.1597, 0.6022, 0.1597, 0.6039, 0.1683, 0.5739, 0.1683, 0.3992, 0.1597, 0.4257, 0.1597, 0.4274, 0.1683, 0.3975, 0.1683, 0.4793, 0.07959, 0.4691, 0.05502, 0.4764, 0.05019, 0.4878, 0.07789, 0.355, 0.7742, 0.3466, 0.7742, 0.3468, 0.742, 0.3544, 0.742, 0.3544, 0.742, 0.3468, 0.742, 0.3467, 0.7106, 0.3542, 0.7106, 0.3542, 0.7106, 0.3467, 0.7106, 0.3466, 0.68, 0.3539, 0.68, 0.3539, 0.68, 0.3466, 0.68, 0.3464, 0.6502, 0.3536, 0.6502, 0.3536, 0.6502, 0.3464, 0.6502, 0.3464, 0.6209, 0.3532, 0.621, 0.3532, 0.621, 0.3464, 0.6209, 0.3463, 0.5917, 0.3536, 0.5917, 0.3552, 0.9755, 0.3468, 0.9755, 0.347, 0.9433, 0.3547, 0.9433, 0.3547, 0.9433, 0.347, 0.9433, 0.347, 0.9119, 0.3544, 0.912, 0.3544, 0.912, 0.347, 0.9119, 0.3468, 0.8814, 0.3541, 0.8813, 0.3541, 0.8813, 0.3468, 0.8814, 0.3467, 0.8515, 0.3538, 0.8515, 0.3538, 0.8515, 0.3467, 0.8515, 0.3466, 0.8222, 0.3535, 0.8223, 0.3535, 0.8223, 0.3466, 0.8222, 0.3465, 0.793, 0.3538, 0.793, 0.6382, 0.7743, 0.6309, 0.7743, 0.6313, 0.7449, 0.6381, 0.745, 0.6381, 0.745, 0.6313, 0.7449, 0.6309, 0.7158, 0.6381, 0.7158, 0.6381, 0.7158, 0.6309, 0.7158, 0.6306, 0.6859, 0.6379, 0.6859, 0.6379, 0.6859, 0.6306, 0.6859, 0.6303, 0.6553, 0.6378, 0.6553, 0.6378, 0.6553, 0.6303, 0.6553, 0.6301, 0.6239, 0.6377, 0.6239, 0.6377, 0.6239, 0.6301, 0.6239, 0.6295, 0.5917, 0.6379, 0.5917, 0.6396, 0.9762, 0.6324, 0.9762, 0.6327, 0.9469, 0.6395, 0.947, 0.6395, 0.947, 0.6327, 0.9469, 0.6324, 0.9177, 0.6395, 0.9177, 0.6395, 0.9177, 0.6324, 0.9177, 0.632, 0.8879, 0.6393, 0.8879, 0.6393, 0.8879, 0.632, 0.8879, 0.6317, 0.8573, 0.6392, 0.8573, 0.6392, 0.8573, 0.6317, 0.8573, 0.6315, 0.8259, 0.6391, 0.8259, 0.6391, 0.8259, 0.6315, 0.8259, 0.6309, 0.7937, 0.6393, 0.7937, 0.6396, 0.9792, 0.6324, 0.9792, 0.6324, 0.9762, 0.6396, 0.9762, 0.3563, 0.8223, 0.3567, 0.8514, 0.3538, 0.8515, 0.3535, 0.8223, 0.3468, 0.742, 0.3466, 0.7742, 0.3431, 0.7742, 0.3436, 0.742, 0.3465, 0.793, 0.3466, 0.8222, 0.3438, 0.8222, 0.3436, 0.793, 0.628, 0.7742, 0.6284, 0.7449, 0.6313, 0.7449, 0.6309, 0.7743, 0.3565, 0.5917, 0.3561, 0.621, 0.3532, 0.621, 0.3536, 0.5917, 0.3374, 0.7419, 0.3376, 0.7106, 0.3406, 0.7106, 0.3406, 0.742, 0.3379, 0.8515, 0.338, 0.8222, 0.3408, 0.8222, 0.3408, 0.8515, 0.3567, 0.793, 0.3563, 0.8223, 0.3535, 0.8223, 0.3538, 0.793, 0.6379, 0.6859, 0.6378, 0.6553, 0.6409, 0.6553, 0.6409, 0.6859, 0.6294, 0.9762, 0.6298, 0.9469, 0.6327, 0.9469, 0.6324, 0.9762, 0.3552, 0.979, 0.3468, 0.979, 0.3468, 0.9755, 0.3552, 0.9755, 0.6284, 0.7449, 0.628, 0.7158, 0.6309, 0.7158, 0.6313, 0.7449, 0.6471, 0.624, 0.6469, 0.6553, 0.6439, 0.6553, 0.6439, 0.6239, 0.347, 0.9119, 0.347, 0.9433, 0.3439, 0.9433, 0.3439, 0.912, 0.355, 0.7777, 0.3465, 0.7777, 0.3466, 0.7742, 0.355, 0.7742, 0.3371, 0.9754, 0.3377, 0.9433, 0.3409, 0.9433, 0.3403, 0.9754, 0.6298, 0.9469, 0.6294, 0.9178, 0.6324, 0.9177, 0.6327, 0.9469, 0.628, 0.7158, 0.6276, 0.6859, 0.6306, 0.6859, 0.6309, 0.7158, 0.3576, 0.742, 0.3582, 0.7742, 0.355, 0.7742, 0.3544, 0.742, 0.6392, 0.8573, 0.6391, 0.8259, 0.6423, 0.8259, 0.6423, 0.8572, 0.6468, 0.745, 0.6467, 0.7742, 0.6439, 0.7742, 0.6439, 0.745, 0.6294, 0.9178, 0.629, 0.8879, 0.632, 0.8879, 0.6324, 0.9177, 0.6276, 0.6859, 0.6272, 0.6553, 0.6303, 0.6553, 0.6306, 0.6859, 0.3579, 0.9433, 0.3585, 0.9755, 0.3552, 0.9755, 0.3547, 0.9433, 0.6483, 0.8573, 0.6482, 0.8879, 0.6453, 0.8878, 0.6453, 0.8573, 0.3573, 0.7106, 0.3576, 0.742, 0.3544, 0.742, 0.3542, 0.7106, 0.3464, 0.6502, 0.3466, 0.68, 0.3436, 0.6801, 0.3435, 0.6502, 0.629, 0.8879, 0.6286, 0.8573, 0.6317, 0.8573, 0.632, 0.8879, 0.3377, 0.6502, 0.3377, 0.6209, 0.3406, 0.6209, 0.3406, 0.6502, 0.6272, 0.6553, 0.6269, 0.6239, 0.6301, 0.6239, 0.6303, 0.6553, 0.3575, 0.9119, 0.3579, 0.9433, 0.3547, 0.9433, 0.3544, 0.912, 0.6439, 0.7157, 0.6439, 0.745, 0.6409, 0.745, 0.641, 0.7157, 0.6453, 0.8259, 0.6453, 0.8573, 0.6423, 0.8572, 0.6423, 0.8259, 0.3406, 0.6209, 0.3406, 0.5917, 0.3434, 0.5917, 0.3436, 0.6209, 0.6453, 0.947, 0.6453, 0.9762, 0.6425, 0.9762, 0.6423, 0.947, 0.3406, 0.742, 0.3406, 0.7106, 0.3436, 0.7107, 0.3436, 0.742, 0.3408, 0.8515, 0.3408, 0.8222, 0.3438, 0.8222, 0.3437, 0.8515, 0.6439, 0.6239, 0.6439, 0.6553, 0.6409, 0.6553, 0.6409, 0.6239, 0.3403, 0.9754, 0.3409, 0.9433, 0.3439, 0.9433, 0.3434, 0.9755, 0.6439, 0.745, 0.6439, 0.7742, 0.6411, 0.7743, 0.6409, 0.745, 0.6453, 0.8573, 0.6453, 0.8878, 0.6423, 0.8878, 0.6423, 0.8572, 0.3406, 0.6502, 0.3406, 0.6209, 0.3436, 0.6209, 0.3435, 0.6502, 0.3409, 0.9433, 0.3409, 0.912, 0.3439, 0.912, 0.3439, 0.9433, 0.6444, 0.5918, 0.6439, 0.6239, 0.6409, 0.6239, 0.6414, 0.5918, 0.3408, 0.8222, 0.3408, 0.793, 0.3436, 0.793, 0.3438, 0.8222, 0.3406, 0.7106, 0.3406, 0.6801, 0.3436, 0.6801, 0.3436, 0.7107, 0.6453, 0.9177, 0.6453, 0.947, 0.6423, 0.947, 0.6424, 0.9177, 0.6458, 0.7938, 0.6453, 0.8259, 0.6423, 0.8259, 0.6428, 0.7937, 0.6439, 0.6859, 0.6439, 0.7157, 0.641, 0.7157, 0.6409, 0.6859, 0.3409, 0.912, 0.3409, 0.8814, 0.3438, 0.8814, 0.3439, 0.912, 0.3406, 0.6801, 0.3406, 0.6502, 0.3435, 0.6502, 0.3436, 0.6801, 0.6453, 0.8878, 0.6453, 0.9177, 0.6424, 0.9177, 0.6423, 0.8878, 0.6439, 0.6553, 0.6439, 0.6859, 0.6409, 0.6859, 0.6409, 0.6553, 0.3409, 0.8814, 0.3408, 0.8515, 0.3437, 0.8515, 0.3438, 0.8814, 0.3401, 0.7741, 0.3406, 0.742, 0.3436, 0.742, 0.3431, 0.7742, 0.3468, 0.8814, 0.347, 0.9119, 0.3439, 0.912, 0.3438, 0.8814, 0.6476, 0.5919, 0.6471, 0.624, 0.6439, 0.6239, 0.6444, 0.5918, 0.338, 0.8222, 0.338, 0.793, 0.3408, 0.793, 0.3408, 0.8222, 0.6378, 0.6553, 0.6377, 0.6239, 0.6409, 0.6239, 0.6409, 0.6553, 0.3376, 0.7106, 0.3377, 0.68, 0.3406, 0.6801, 0.3406, 0.7106, 0.3468, 0.9755, 0.3468, 0.979, 0.3433, 0.9789, 0.3434, 0.9755, 0.6482, 0.9177, 0.6482, 0.947, 0.6453, 0.947, 0.6453, 0.9177, 0.3467, 0.7106, 0.3468, 0.742, 0.3436, 0.742, 0.3436, 0.7107, 0.6393, 0.7937, 0.6394, 0.7902, 0.6428, 0.7903, 0.6428, 0.7937, 0.6395, 0.9177, 0.6393, 0.8879, 0.6423, 0.8878, 0.6424, 0.9177, 0.6396, 0.9792, 0.6396, 0.9762, 0.6425, 0.9762, 0.6426, 0.9792, 0.3463, 0.5917, 0.3464, 0.6209, 0.3436, 0.6209, 0.3434, 0.5917, 0.649, 0.7939, 0.6485, 0.826, 0.6453, 0.8259, 0.6458, 0.7938, 0.6382, 0.7772, 0.6382, 0.7743, 0.6411, 0.7743, 0.6411, 0.7772, 0.6468, 0.6859, 0.6468, 0.7157, 0.6439, 0.7157, 0.6439, 0.6859, 0.6381, 0.745, 0.6381, 0.7158, 0.641, 0.7157, 0.6409, 0.745, 0.3378, 0.9119, 0.3379, 0.8814, 0.3409, 0.8814, 0.3409, 0.912, 0.3467, 0.8515, 0.3468, 0.8814, 0.3438, 0.8814, 0.3437, 0.8515, 0.6377, 0.6239, 0.6379, 0.5917, 0.6414, 0.5918, 0.6409, 0.6239, 0.3377, 0.68, 0.3377, 0.6502, 0.3406, 0.6502, 0.3406, 0.6801, 0.6482, 0.8879, 0.6482, 0.9177, 0.6453, 0.9177, 0.6453, 0.8878, 0.3466, 0.68, 0.3467, 0.7106, 0.3436, 0.7107, 0.3436, 0.6801, 0.6393, 0.8879, 0.6392, 0.8573, 0.6423, 0.8572, 0.6423, 0.8878, 0.3463, 0.5887, 0.3463, 0.5917, 0.3434, 0.5917, 0.3433, 0.5887, 0.347, 0.9433, 0.3468, 0.9755, 0.3434, 0.9755, 0.3439, 0.9433, 0.6469, 0.6553, 0.6468, 0.6859, 0.6439, 0.6859, 0.6439, 0.6553, 0.6379, 0.5917, 0.6379, 0.5883, 0.6414, 0.5883, 0.6414, 0.5918, 0.3379, 0.8814, 0.3379, 0.8515, 0.3408, 0.8515, 0.3409, 0.8814, 0.6381, 0.7158, 0.6379, 0.6859, 0.6409, 0.6859, 0.641, 0.7157, 0.3466, 0.8222, 0.3467, 0.8515, 0.3437, 0.8515, 0.3438, 0.8222, 0.3369, 0.774, 0.3374, 0.7419, 0.3406, 0.742, 0.3401, 0.7741, 0.6396, 0.9762, 0.6395, 0.947, 0.6423, 0.947, 0.6425, 0.9762, 0.1771, 0.04325, 0.1957, 0.02542, 0.2, 0.03199, 0.1836, 0.04756, 0.1672, 0.06676, 0.1771, 0.04325, 0.1836, 0.04756, 0.1748, 0.06811, 0.1957, 0.02542, 0.2198, 0.01566, 0.2214, 0.02342, 0.2, 0.03199, 0.2198, 0.01566, 0.246, 0.01566, 0.2446, 0.02348, 0.2214, 0.02342, 0.246, 0.01566, 0.2703, 0.02549, 0.266, 0.03219, 0.2446, 0.02348, 0.2703, 0.02549, 0.289, 0.04358, 0.2826, 0.04822, 0.266, 0.03219, 0.289, 0.04358, 0.2995, 0.067, 0.292, 0.06882, 0.2826, 0.04822, 0.2995, 0.067, 0.2999, 0.09248, 0.2923, 0.09114, 0.292, 0.06882, 0.2999, 0.09248, 0.2901, 0.116, 0.2836, 0.1117, 0.2923, 0.09114, 0.2901, 0.116, 0.2716, 0.1338, 0.2673, 0.1273, 0.2836, 0.1117, 0.2716, 0.1338, 0.2474, 0.1432, 0.2459, 0.1354, 0.2673, 0.1273, 0.2474, 0.1432, 0.2213, 0.1427, 0.2227, 0.1349, 0.2459, 0.1354, 0.1969, 0.1333, 0.178, 0.1156, 0.1843, 0.111, 0.201, 0.1266, 0.178, 0.1156, 0.1676, 0.09224, 0.1751, 0.09043, 0.1843, 0.111, 0.1676, 0.09224, 0.1672, 0.06676, 0.1748, 0.06811, 0.1751, 0.09043, 0.2213, 0.1427, 0.1969, 0.1333, 0.201, 0.1266, 0.2227, 0.1349, 0.7089, 0.09123, 0.7177, 0.1122, 0.7112, 0.1167, 0.7013, 0.09288, 0.709, 0.06869, 0.7089, 0.09123, 0.7013, 0.09288, 0.7014, 0.06722, 0.7177, 0.1122, 0.7339, 0.1282, 0.7297, 0.1349, 0.7112, 0.1167, 0.7339, 0.1282, 0.7552, 0.1369, 0.7538, 0.1447, 0.7297, 0.1349, 0.7552, 0.1369, 0.7783, 0.1369, 0.78, 0.1446, 0.7538, 0.1447, 0.7783, 0.1369, 0.7997, 0.1281, 0.8041, 0.1347, 0.78, 0.1446, 0.7997, 0.1281, 0.8161, 0.112, 0.8227, 0.1163, 0.8041, 0.1347, 0.8161, 0.112, 0.825, 0.09092, 0.8327, 0.09237, 0.8227, 0.1163, 0.825, 0.09092, 0.8251, 0.0682, 0.8327, 0.06654, 0.8327, 0.09237, 0.8251, 0.0682, 0.8163, 0.04739, 0.8227, 0.04288, 0.8327, 0.06654, 0.8163, 0.04739, 0.8002, 0.03179, 0.8042, 0.02516, 0.8227, 0.04288, 0.8002, 0.03179, 0.7791, 0.02392, 0.7802, 0.01626, 0.8042, 0.02516, 0.7562, 0.02519, 0.7344, 0.03294, 0.7303, 0.02638, 0.7545, 0.01741, 0.7344, 0.03294, 0.718, 0.04815, 0.7116, 0.04379, 0.7303, 0.02638, 0.718, 0.04815, 0.709, 0.06869, 0.7014, 0.06722, 0.7116, 0.04379, 0.7791, 0.02392, 0.7562, 0.02519, 0.7545, 0.01741, 0.7802, 0.01626, 0.2478, 0.1452, 0.2209, 0.1448, 0.2213, 0.1427, 0.2474, 0.1432, 0.8244, 0.1175, 0.8053, 0.1364, 0.8041, 0.1347, 0.8227, 0.1163, 0.4465, 0.04188, 0.4635, 0.0588, 0.4619, 0.05985, 0.4455, 0.04345, 0.5548, 0.1439, 0.5379, 0.127, 0.5395, 0.1259, 0.5559, 0.1423, 0.2464, 0.01363, 0.2714, 0.02377, 0.2703, 0.02549, 0.246, 0.01566, 0.623, 0.04188, 0.6399, 0.0588, 0.6384, 0.05985, 0.622, 0.04345, 0.3523, 0.08092, 0.3614, 0.0588, 0.363, 0.05985, 0.3541, 0.08128, 0.6994, 0.06679, 0.7099, 0.04261, 0.7116, 0.04379, 0.7014, 0.06722, 0.3784, 0.1439, 0.3614, 0.127, 0.363, 0.1259, 0.3794, 0.1423, 0.1958, 0.135, 0.1764, 0.1168, 0.178, 0.1156, 0.1969, 0.1333, 0.6399, 0.127, 0.623, 0.1439, 0.622, 0.1423, 0.6384, 0.1259, 0.8347, 0.09279, 0.8244, 0.1175, 0.8227, 0.1163, 0.8327, 0.09237, 0.2714, 0.02377, 0.2907, 0.04242, 0.289, 0.04358, 0.2703, 0.02549, 0.4726, 0.1049, 0.4635, 0.127, 0.4619, 0.1259, 0.4708, 0.1045, 0.7095, 0.1178, 0.6993, 0.09326, 0.7013, 0.09288, 0.7112, 0.1167, 0.7542, 0.01542, 0.7805, 0.01426, 0.7802, 0.01626, 0.7545, 0.01741, 0.5379, 0.127, 0.5288, 0.1049, 0.5306, 0.1045, 0.5395, 0.1259, 0.5379, 0.0588, 0.5548, 0.04188, 0.5559, 0.04345, 0.5395, 0.05985, 0.1764, 0.1168, 0.1656, 0.09266, 0.1676, 0.09224, 0.178, 0.1156, 0.8347, 0.06615, 0.8347, 0.09279, 0.8327, 0.09237, 0.8327, 0.06654, 0.4244, 0.03272, 0.4465, 0.04188, 0.4455, 0.04345, 0.424, 0.03457, 0.2907, 0.04242, 0.3015, 0.06658, 0.2995, 0.067, 0.289, 0.04358, 0.6993, 0.09326, 0.6994, 0.06679, 0.7014, 0.06722, 0.7013, 0.09288, 0.6399, 0.0588, 0.6491, 0.08092, 0.6472, 0.08128, 0.6384, 0.05985, 0.3523, 0.1049, 0.3523, 0.08092, 0.3541, 0.08128, 0.3541, 0.1045, 0.4244, 0.153, 0.4005, 0.153, 0.4009, 0.1512, 0.424, 0.1512, 0.1656, 0.09266, 0.1652, 0.06635, 0.1672, 0.06676, 0.1676, 0.09224, 0.8243, 0.04174, 0.8347, 0.06615, 0.8327, 0.06654, 0.8227, 0.04288, 0.623, 0.1439, 0.6009, 0.153, 0.6005, 0.1512, 0.622, 0.1423, 0.3015, 0.06658, 0.3019, 0.09288, 0.2999, 0.09248, 0.2995, 0.067, 0.7286, 0.1366, 0.7095, 0.1178, 0.7112, 0.1167, 0.7297, 0.1349, 0.4726, 0.08092, 0.4726, 0.1049, 0.4708, 0.1045, 0.4708, 0.08128])
me_cylinder.use_remesh_preserve_volume = False
me_cylinder.use_remesh_preserve_attributes = False
me_cylinder.use_mirror_vertex_groups = False
me_cylinder.update()
me_cube = bpy.data.meshes.new('Cube')
me_cube.from_pydata([(1.0, 1.0, -1.0), (1.0, -1.0, -1.0), (-1.0, -1.0, -1.0), (-1.0, 1.0, -1.0), (1.0, 1.0, 1.0), (1.0, -1.0, 1.0), (-1.0, -1.0, 1.0), (-1.0, 1.0, 1.0), (1.0, 1.1, -0.6667), (1.0, 1.1, 0.6667), (1.0, -1.1, -0.6667), (1.0, -1.1, 0.6667), (-1.0, -1.1, -0.6667), (-1.0, -1.1, 0.6667), (-1.0, 1.1, -0.6667), (-1.0, 1.1, 0.6667)], [], [(0, 1, 2, 3), (4, 7, 6, 5), (9, 4, 5, 11), (11, 5, 6, 13), (13, 6, 7, 15), (8, 0, 3, 14), (0, 8, 10, 1), (8, 9, 11, 10), (1, 10, 12, 2), (10, 11, 13, 12), (2, 12, 14, 3), (12, 13, 15, 14), (4, 9, 15, 7), (9, 8, 14, 15)])
_uv = me_cube.uv_layers.new(name='UVMap')
_uv.uv.foreach_set('vector', [0.06251, 0.9375, 0.06251, 0.375, 0.9375, 0.375, 0.9375, 0.9375, 0.9375, 0.9375, 0.06251, 0.9375, 0.06251, 0.375, 0.9375, 0.375, 1.0, 0.9973, 0.9375, 0.9375, 0.9375, 0.375, 1.0, 0.3125, 1.0, 0.3125, 0.9375, 0.375, 0.06251, 0.375, 0.0, 0.3125, 0.0, 0.3125, 0.06251, 0.375, 0.06251, 0.9375, 0.0, 0.9973, 0.0, 0.9973, 0.06251, 0.9375, 0.9375, 0.9375, 1.0, 0.9973, 0.06251, 0.9375, 0.0, 0.9973, 0.0, 0.3125, 0.06251, 0.375, 1.0, 0.03126, 1.0, 0.1563, -1.49e-08, 0.1563, 2.98e-08, 0.03126, 0.06251, 0.375, 0.0, 0.3125, 1.0, 0.3125, 0.9375, 0.375, 1.0, 0.1875, 1.0, 0.3125, 0.0, 0.3125, 0.0, 0.1875, 0.9375, 0.375, 1.0, 0.3125, 1.0, 0.9973, 0.9375, 0.9375, 0.0, 0.1563, 0.0, 0.03126, 1.0, 0.03126, 1.0, 0.1563, 0.9375, 0.9375, 1.0, 0.9973, 0.0, 0.9973, 0.06251, 0.9375, 1.0, 0.1875, 1.0, 0.3125, 0.0, 0.3125, -1.49e-08, 0.1875])
me_cube.materials.append(mat_material)
me_cube.use_remesh_preserve_volume = False
me_cube.use_remesh_preserve_attributes = False
me_cube.use_mirror_vertex_groups = False
me_cube.update()

# ---- objects
ob_glass_cylinder = bpy.data.objects.new('Glass_Cylinder', me_cylinder)
ob_bridge = bpy.data.objects.new('Bridge', me_cube)

# ---- transforms, parenting, visibility, modifiers, constraints
ob_glass_cylinder.location = (0.0, 0.0, 0.0)
ob_glass_cylinder.rotation_euler = (-1.344e-07, 1.571, 0.0)
ob_glass_cylinder.lineart.crease_threshold = 0.0
ob_bridge.location = (0.0, 0.0, 0.0)
ob_bridge.scale = (10.83, 1.0, 0.3)
ob_bridge.lock_rotations_4d = False
ob_bridge.empty_display_type = 'ARROWS'
ob_bridge.lineart.crease_threshold = 0.0

# ---- collection membership
col_collection_1.objects.link(ob_glass_cylinder)
col_collection_1.objects.link(ob_bridge)

# ---- scene / render settings (as saved in the file)
scene.frame_start = 1; scene.frame_end = 250; scene.frame_set(1)
scene.render.engine = 'BLENDER_EEVEE_NEXT'
scene.render.resolution_percentage = 50
scene.render.dither_intensity = 0.0
scene.cycles.use_denoising = False
scene.cycles.samples = 10
scene.cycles.sampling_pattern = 'TABULATED_SOBOL'
scene.cycles.light_sampling_threshold = 0.0
scene.cycles.use_adaptive_sampling = False
scene.cycles.use_light_tree = False
scene.cycles.blur_glossy = 0.0
scene.cycles.volume_bounces = 1
scene.cycles.pixel_filter_type = 'GAUSSIAN'
scene.cycles.sample_clamp_indirect = 0.0
scene.view_settings.view_transform = 'Standard'
bpy.context.view_layer.update()

# ---- added for rendering (the .blend has no active camera and no usable light): camera, sun
cam_auto = bpy.data.cameras.new('AutoCamera')
cam_auto.lens = 50.0
cam_auto.sensor_width = 36.0
cam_auto.clip_end = 1000.0
ob_auto_camera = bpy.data.objects.new('AutoCamera', cam_auto)
scene.collection.objects.link(ob_auto_camera)
ob_auto_camera.location = (20.7862, -24.9435, 16.629)
ob_auto_camera.rotation_euler = (1.09748, -7.21219e-08, 0.694738)
scene.camera = ob_auto_camera
light_auto_sun = bpy.data.lights.new('AutoSun', 'SUN')
light_auto_sun.energy = 3.0
light_auto_sun.angle = 0.0523599
ob_auto_sun = bpy.data.objects.new('AutoSun', light_auto_sun)
scene.collection.objects.link(ob_auto_sun)
ob_auto_sun.rotation_euler = (0.872665, 0.174533, 0.523599)
bpy.context.view_layer.update()
